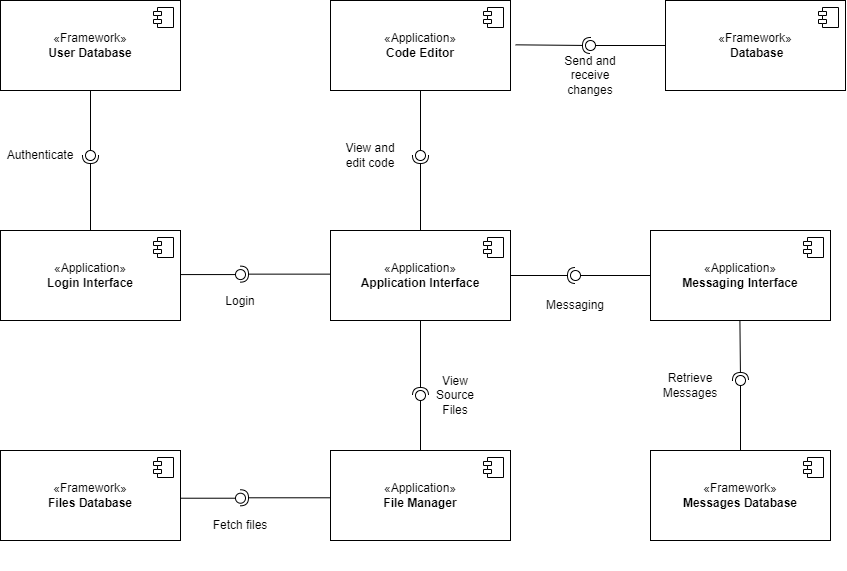

The diagram above was exported from draw.io. Its source (the exported page's mxGraphModel, read from the mxfile embedded in the PNG):
<mxGraphModel dx="2049" dy="1855" grid="1" gridSize="10" guides="1" tooltips="1" connect="1" arrows="1" fold="1" page="1" pageScale="1" pageWidth="827" pageHeight="1169" math="0" shadow="0">
  <root>
    <mxCell id="0" />
    <mxCell id="1" parent="0" />
    <mxCell id="OxIgU4EviGN8uyNSoFtY-1" value="«Application»&lt;br&gt;&lt;b&gt;Login Interface&lt;/b&gt;" style="html=1;dropTarget=0;whiteSpace=wrap;" parent="1" vertex="1">
      <mxGeometry x="-70" y="130" width="180" height="90" as="geometry" />
    </mxCell>
    <mxCell id="OxIgU4EviGN8uyNSoFtY-2" value="" style="shape=module;jettyWidth=8;jettyHeight=4;" parent="OxIgU4EviGN8uyNSoFtY-1" vertex="1">
      <mxGeometry x="1" width="20" height="20" relative="1" as="geometry">
        <mxPoint x="-27" y="7" as="offset" />
      </mxGeometry>
    </mxCell>
    <mxCell id="OxIgU4EviGN8uyNSoFtY-3" value="«Framework»&lt;br&gt;&lt;b&gt;User Database&lt;/b&gt;" style="html=1;dropTarget=0;whiteSpace=wrap;" parent="1" vertex="1">
      <mxGeometry x="-70" y="-100" width="180" height="90" as="geometry" />
    </mxCell>
    <mxCell id="OxIgU4EviGN8uyNSoFtY-4" value="" style="shape=module;jettyWidth=8;jettyHeight=4;" parent="OxIgU4EviGN8uyNSoFtY-3" vertex="1">
      <mxGeometry x="1" width="20" height="20" relative="1" as="geometry">
        <mxPoint x="-27" y="7" as="offset" />
      </mxGeometry>
    </mxCell>
    <mxCell id="OxIgU4EviGN8uyNSoFtY-5" value="«Framework»&lt;br&gt;&lt;b&gt;Files Database&lt;/b&gt;" style="html=1;dropTarget=0;whiteSpace=wrap;" parent="1" vertex="1">
      <mxGeometry x="-70" y="350" width="180" height="90" as="geometry" />
    </mxCell>
    <mxCell id="OxIgU4EviGN8uyNSoFtY-6" value="" style="shape=module;jettyWidth=8;jettyHeight=4;" parent="OxIgU4EviGN8uyNSoFtY-5" vertex="1">
      <mxGeometry x="1" width="20" height="20" relative="1" as="geometry">
        <mxPoint x="-27" y="7" as="offset" />
      </mxGeometry>
    </mxCell>
    <mxCell id="OxIgU4EviGN8uyNSoFtY-7" value="«Application»&lt;br&gt;&lt;b&gt;File Manager&lt;/b&gt;" style="html=1;dropTarget=0;whiteSpace=wrap;" parent="1" vertex="1">
      <mxGeometry x="260" y="350" width="180" height="90" as="geometry" />
    </mxCell>
    <mxCell id="OxIgU4EviGN8uyNSoFtY-8" value="" style="shape=module;jettyWidth=8;jettyHeight=4;" parent="OxIgU4EviGN8uyNSoFtY-7" vertex="1">
      <mxGeometry x="1" width="20" height="20" relative="1" as="geometry">
        <mxPoint x="-27" y="7" as="offset" />
      </mxGeometry>
    </mxCell>
    <mxCell id="OxIgU4EviGN8uyNSoFtY-9" value="«Application»&lt;br&gt;&lt;b&gt;Application Interface&lt;/b&gt;" style="html=1;dropTarget=0;whiteSpace=wrap;" parent="1" vertex="1">
      <mxGeometry x="260" y="130" width="180" height="90" as="geometry" />
    </mxCell>
    <mxCell id="OxIgU4EviGN8uyNSoFtY-10" value="" style="shape=module;jettyWidth=8;jettyHeight=4;" parent="OxIgU4EviGN8uyNSoFtY-9" vertex="1">
      <mxGeometry x="1" width="20" height="20" relative="1" as="geometry">
        <mxPoint x="-27" y="7" as="offset" />
      </mxGeometry>
    </mxCell>
    <mxCell id="OxIgU4EviGN8uyNSoFtY-11" value="" style="rounded=0;orthogonalLoop=1;jettySize=auto;html=1;endArrow=halfCircle;endFill=0;endSize=6;strokeWidth=1;sketch=0;" parent="1" source="OxIgU4EviGN8uyNSoFtY-1" target="OxIgU4EviGN8uyNSoFtY-13" edge="1">
      <mxGeometry relative="1" as="geometry">
        <mxPoint x="440" y="195" as="sourcePoint" />
      </mxGeometry>
    </mxCell>
    <mxCell id="OxIgU4EviGN8uyNSoFtY-12" value="" style="rounded=0;orthogonalLoop=1;jettySize=auto;html=1;endArrow=oval;endFill=0;sketch=0;sourcePerimeterSpacing=0;targetPerimeterSpacing=0;endSize=10;exitX=0.5;exitY=1;exitDx=0;exitDy=0;" parent="1" source="OxIgU4EviGN8uyNSoFtY-3" target="OxIgU4EviGN8uyNSoFtY-13" edge="1">
      <mxGeometry relative="1" as="geometry">
        <mxPoint x="400" y="195" as="sourcePoint" />
      </mxGeometry>
    </mxCell>
    <mxCell id="OxIgU4EviGN8uyNSoFtY-13" value="" style="ellipse;whiteSpace=wrap;html=1;align=center;aspect=fixed;fillColor=none;strokeColor=none;resizable=0;perimeter=centerPerimeter;rotatable=0;allowArrows=0;points=[];outlineConnect=1;" parent="1" vertex="1">
      <mxGeometry x="15" y="50" width="10" height="10" as="geometry" />
    </mxCell>
    <mxCell id="OxIgU4EviGN8uyNSoFtY-14" value="Authenticate" style="text;html=1;align=center;verticalAlign=middle;whiteSpace=wrap;rounded=0;" parent="1" vertex="1">
      <mxGeometry x="-60" y="40" width="60" height="30" as="geometry" />
    </mxCell>
    <mxCell id="OxIgU4EviGN8uyNSoFtY-17" value="" style="ellipse;whiteSpace=wrap;html=1;align=center;aspect=fixed;fillColor=none;strokeColor=none;resizable=0;perimeter=centerPerimeter;rotatable=0;allowArrows=0;points=[];outlineConnect=1;" parent="1" vertex="1">
      <mxGeometry x="425" y="190" width="10" height="10" as="geometry" />
    </mxCell>
    <mxCell id="OxIgU4EviGN8uyNSoFtY-21" value="" style="ellipse;whiteSpace=wrap;html=1;align=center;aspect=fixed;fillColor=none;strokeColor=none;resizable=0;perimeter=centerPerimeter;rotatable=0;allowArrows=0;points=[];outlineConnect=1;" parent="1" vertex="1">
      <mxGeometry x="335" y="190" width="10" height="10" as="geometry" />
    </mxCell>
    <mxCell id="OxIgU4EviGN8uyNSoFtY-23" value="" style="rounded=0;orthogonalLoop=1;jettySize=auto;html=1;endArrow=halfCircle;endFill=0;endSize=6;strokeWidth=1;sketch=0;exitX=0.5;exitY=1;exitDx=0;exitDy=0;" parent="1" source="OxIgU4EviGN8uyNSoFtY-9" target="OxIgU4EviGN8uyNSoFtY-25" edge="1">
      <mxGeometry relative="1" as="geometry">
        <mxPoint x="370" y="295" as="sourcePoint" />
      </mxGeometry>
    </mxCell>
    <mxCell id="OxIgU4EviGN8uyNSoFtY-24" value="" style="rounded=0;orthogonalLoop=1;jettySize=auto;html=1;endArrow=oval;endFill=0;sketch=0;sourcePerimeterSpacing=0;targetPerimeterSpacing=0;endSize=10;exitX=0.5;exitY=0;exitDx=0;exitDy=0;" parent="1" source="OxIgU4EviGN8uyNSoFtY-7" target="OxIgU4EviGN8uyNSoFtY-25" edge="1">
      <mxGeometry relative="1" as="geometry">
        <mxPoint x="330" y="295" as="sourcePoint" />
      </mxGeometry>
    </mxCell>
    <mxCell id="OxIgU4EviGN8uyNSoFtY-25" value="" style="ellipse;whiteSpace=wrap;html=1;align=center;aspect=fixed;fillColor=none;strokeColor=none;resizable=0;perimeter=centerPerimeter;rotatable=0;allowArrows=0;points=[];outlineConnect=1;" parent="1" vertex="1">
      <mxGeometry x="345" y="290" width="10" height="10" as="geometry" />
    </mxCell>
    <mxCell id="OxIgU4EviGN8uyNSoFtY-26" value="View Source Files" style="text;html=1;align=center;verticalAlign=middle;whiteSpace=wrap;rounded=0;" parent="1" vertex="1">
      <mxGeometry x="355" y="280" width="60" height="30" as="geometry" />
    </mxCell>
    <mxCell id="OxIgU4EviGN8uyNSoFtY-33" value="" style="rounded=0;orthogonalLoop=1;jettySize=auto;html=1;endArrow=halfCircle;endFill=0;endSize=6;strokeWidth=1;sketch=0;" parent="1" edge="1">
      <mxGeometry relative="1" as="geometry">
        <mxPoint x="260" y="397.29" as="sourcePoint" />
        <mxPoint x="170" y="397.29" as="targetPoint" />
        <Array as="points" />
      </mxGeometry>
    </mxCell>
    <mxCell id="OxIgU4EviGN8uyNSoFtY-34" value="" style="rounded=0;orthogonalLoop=1;jettySize=auto;html=1;endArrow=oval;endFill=0;sketch=0;sourcePerimeterSpacing=0;targetPerimeterSpacing=0;endSize=10;exitX=1;exitY=0.5;exitDx=0;exitDy=0;" parent="1" edge="1">
      <mxGeometry relative="1" as="geometry">
        <mxPoint x="110" y="397.71999999999997" as="sourcePoint" />
        <mxPoint x="170" y="397.71999999999997" as="targetPoint" />
      </mxGeometry>
    </mxCell>
    <mxCell id="OxIgU4EviGN8uyNSoFtY-35" value="«Application»&lt;br&gt;&lt;b&gt;Messaging Interface&lt;/b&gt;" style="html=1;dropTarget=0;whiteSpace=wrap;" parent="1" vertex="1">
      <mxGeometry x="580" y="130" width="180" height="90" as="geometry" />
    </mxCell>
    <mxCell id="OxIgU4EviGN8uyNSoFtY-36" value="" style="shape=module;jettyWidth=8;jettyHeight=4;" parent="OxIgU4EviGN8uyNSoFtY-35" vertex="1">
      <mxGeometry x="1" width="20" height="20" relative="1" as="geometry">
        <mxPoint x="-27" y="7" as="offset" />
      </mxGeometry>
    </mxCell>
    <mxCell id="OxIgU4EviGN8uyNSoFtY-37" value="Messaging" style="text;html=1;align=center;verticalAlign=middle;whiteSpace=wrap;rounded=0;" parent="1" vertex="1">
      <mxGeometry x="475" y="190" width="60" height="30" as="geometry" />
    </mxCell>
    <mxCell id="OxIgU4EviGN8uyNSoFtY-38" value="«Framework»&lt;br&gt;&lt;b&gt;Messages Database&lt;/b&gt;" style="html=1;dropTarget=0;whiteSpace=wrap;" parent="1" vertex="1">
      <mxGeometry x="580" y="350" width="180" height="90" as="geometry" />
    </mxCell>
    <mxCell id="OxIgU4EviGN8uyNSoFtY-39" value="" style="shape=module;jettyWidth=8;jettyHeight=4;" parent="OxIgU4EviGN8uyNSoFtY-38" vertex="1">
      <mxGeometry x="1" width="20" height="20" relative="1" as="geometry">
        <mxPoint x="-27" y="7" as="offset" />
      </mxGeometry>
    </mxCell>
    <mxCell id="OxIgU4EviGN8uyNSoFtY-40" value="" style="rounded=0;orthogonalLoop=1;jettySize=auto;html=1;endArrow=oval;endFill=0;sketch=0;sourcePerimeterSpacing=0;targetPerimeterSpacing=0;endSize=10;exitX=0.5;exitY=0;exitDx=0;exitDy=0;" parent="1" source="OxIgU4EviGN8uyNSoFtY-38" edge="1">
      <mxGeometry relative="1" as="geometry">
        <mxPoint x="1050" y="645" as="sourcePoint" />
        <mxPoint x="670" y="280" as="targetPoint" />
      </mxGeometry>
    </mxCell>
    <mxCell id="OxIgU4EviGN8uyNSoFtY-41" value="" style="ellipse;whiteSpace=wrap;html=1;align=center;aspect=fixed;fillColor=none;strokeColor=none;resizable=0;perimeter=centerPerimeter;rotatable=0;allowArrows=0;points=[];outlineConnect=1;" parent="1" vertex="1">
      <mxGeometry x="675" y="460" width="10" height="10" as="geometry" />
    </mxCell>
    <mxCell id="OxIgU4EviGN8uyNSoFtY-42" value="Retrieve Messages" style="text;html=1;align=center;verticalAlign=middle;whiteSpace=wrap;rounded=0;" parent="1" vertex="1">
      <mxGeometry x="590" y="270" width="60" height="30" as="geometry" />
    </mxCell>
    <mxCell id="OxIgU4EviGN8uyNSoFtY-43" value="" style="rounded=0;orthogonalLoop=1;jettySize=auto;html=1;endArrow=halfCircle;endFill=0;endSize=6;strokeWidth=1;sketch=0;" parent="1" edge="1">
      <mxGeometry relative="1" as="geometry">
        <mxPoint x="669.41" y="220" as="sourcePoint" />
        <mxPoint x="670" y="280" as="targetPoint" />
      </mxGeometry>
    </mxCell>
    <mxCell id="OxIgU4EviGN8uyNSoFtY-45" value="«Application»&lt;br&gt;&lt;b&gt;Code Editor&lt;/b&gt;" style="html=1;dropTarget=0;whiteSpace=wrap;" parent="1" vertex="1">
      <mxGeometry x="260" y="-100" width="180" height="90" as="geometry" />
    </mxCell>
    <mxCell id="OxIgU4EviGN8uyNSoFtY-46" value="" style="shape=module;jettyWidth=8;jettyHeight=4;" parent="OxIgU4EviGN8uyNSoFtY-45" vertex="1">
      <mxGeometry x="1" width="20" height="20" relative="1" as="geometry">
        <mxPoint x="-27" y="7" as="offset" />
      </mxGeometry>
    </mxCell>
    <mxCell id="OxIgU4EviGN8uyNSoFtY-47" value="" style="rounded=0;orthogonalLoop=1;jettySize=auto;html=1;endArrow=halfCircle;endFill=0;endSize=6;strokeWidth=1;sketch=0;" parent="1" target="OxIgU4EviGN8uyNSoFtY-49" edge="1">
      <mxGeometry relative="1" as="geometry">
        <mxPoint x="350" y="130" as="sourcePoint" />
      </mxGeometry>
    </mxCell>
    <mxCell id="OxIgU4EviGN8uyNSoFtY-48" value="" style="rounded=0;orthogonalLoop=1;jettySize=auto;html=1;endArrow=oval;endFill=0;sketch=0;sourcePerimeterSpacing=0;targetPerimeterSpacing=0;endSize=10;exitX=0.5;exitY=1;exitDx=0;exitDy=0;" parent="1" target="OxIgU4EviGN8uyNSoFtY-49" edge="1">
      <mxGeometry relative="1" as="geometry">
        <mxPoint x="350" y="-10" as="sourcePoint" />
      </mxGeometry>
    </mxCell>
    <mxCell id="OxIgU4EviGN8uyNSoFtY-49" value="" style="ellipse;whiteSpace=wrap;html=1;align=center;aspect=fixed;fillColor=none;strokeColor=none;resizable=0;perimeter=centerPerimeter;rotatable=0;allowArrows=0;points=[];outlineConnect=1;" parent="1" vertex="1">
      <mxGeometry x="345" y="50" width="10" height="10" as="geometry" />
    </mxCell>
    <mxCell id="OxIgU4EviGN8uyNSoFtY-50" value="View and edit code" style="text;html=1;align=center;verticalAlign=middle;whiteSpace=wrap;rounded=0;" parent="1" vertex="1">
      <mxGeometry x="270" y="40" width="60" height="30" as="geometry" />
    </mxCell>
    <mxCell id="OxIgU4EviGN8uyNSoFtY-51" value="" style="rounded=0;orthogonalLoop=1;jettySize=auto;html=1;endArrow=halfCircle;endFill=0;endSize=6;strokeWidth=1;sketch=0;" parent="1" target="OxIgU4EviGN8uyNSoFtY-53" edge="1">
      <mxGeometry relative="1" as="geometry">
        <mxPoint x="440" y="175" as="sourcePoint" />
      </mxGeometry>
    </mxCell>
    <mxCell id="OxIgU4EviGN8uyNSoFtY-52" value="" style="rounded=0;orthogonalLoop=1;jettySize=auto;html=1;endArrow=oval;endFill=0;sketch=0;sourcePerimeterSpacing=0;targetPerimeterSpacing=0;endSize=10;exitX=0;exitY=0.5;exitDx=0;exitDy=0;" parent="1" source="OxIgU4EviGN8uyNSoFtY-35" target="OxIgU4EviGN8uyNSoFtY-53" edge="1">
      <mxGeometry relative="1" as="geometry">
        <mxPoint x="570" y="175" as="sourcePoint" />
      </mxGeometry>
    </mxCell>
    <mxCell id="OxIgU4EviGN8uyNSoFtY-53" value="" style="ellipse;whiteSpace=wrap;html=1;align=center;aspect=fixed;fillColor=none;strokeColor=none;resizable=0;perimeter=centerPerimeter;rotatable=0;allowArrows=0;points=[];outlineConnect=1;" parent="1" vertex="1">
      <mxGeometry x="500" y="170" width="10" height="10" as="geometry" />
    </mxCell>
    <mxCell id="OxIgU4EviGN8uyNSoFtY-54" value="Fetch files" style="text;html=1;align=center;verticalAlign=middle;whiteSpace=wrap;rounded=0;" parent="1" vertex="1">
      <mxGeometry x="140" y="410.00000000000006" width="60" height="30" as="geometry" />
    </mxCell>
    <mxCell id="OxIgU4EviGN8uyNSoFtY-55" value="" style="rounded=0;orthogonalLoop=1;jettySize=auto;html=1;endArrow=halfCircle;endFill=0;endSize=6;strokeWidth=1;sketch=0;" parent="1" edge="1">
      <mxGeometry relative="1" as="geometry">
        <mxPoint x="260" y="173.64000000000001" as="sourcePoint" />
        <mxPoint x="170" y="173.64000000000001" as="targetPoint" />
        <Array as="points" />
      </mxGeometry>
    </mxCell>
    <mxCell id="OxIgU4EviGN8uyNSoFtY-56" value="" style="rounded=0;orthogonalLoop=1;jettySize=auto;html=1;endArrow=oval;endFill=0;sketch=0;sourcePerimeterSpacing=0;targetPerimeterSpacing=0;endSize=10;exitX=1;exitY=0.5;exitDx=0;exitDy=0;" parent="1" edge="1">
      <mxGeometry relative="1" as="geometry">
        <mxPoint x="110" y="174.06999999999996" as="sourcePoint" />
        <mxPoint x="170" y="174.06999999999996" as="targetPoint" />
      </mxGeometry>
    </mxCell>
    <mxCell id="OxIgU4EviGN8uyNSoFtY-57" value="Login" style="text;html=1;align=center;verticalAlign=middle;whiteSpace=wrap;rounded=0;" parent="1" vertex="1">
      <mxGeometry x="140" y="186.35000000000005" width="60" height="30" as="geometry" />
    </mxCell>
    <mxCell id="OxIgU4EviGN8uyNSoFtY-58" value="«Framework»&lt;br&gt;&lt;b&gt;&amp;nbsp;Database&lt;/b&gt;" style="html=1;dropTarget=0;whiteSpace=wrap;" parent="1" vertex="1">
      <mxGeometry x="595" y="-100" width="180" height="90" as="geometry" />
    </mxCell>
    <mxCell id="OxIgU4EviGN8uyNSoFtY-59" value="" style="shape=module;jettyWidth=8;jettyHeight=4;" parent="OxIgU4EviGN8uyNSoFtY-58" vertex="1">
      <mxGeometry x="1" width="20" height="20" relative="1" as="geometry">
        <mxPoint x="-27" y="7" as="offset" />
      </mxGeometry>
    </mxCell>
    <mxCell id="OxIgU4EviGN8uyNSoFtY-60" value="Send and receive changes" style="text;html=1;align=center;verticalAlign=middle;whiteSpace=wrap;rounded=0;" parent="1" vertex="1">
      <mxGeometry x="490" y="-40" width="60" height="30" as="geometry" />
    </mxCell>
    <mxCell id="OxIgU4EviGN8uyNSoFtY-61" value="" style="rounded=0;orthogonalLoop=1;jettySize=auto;html=1;endArrow=oval;endFill=0;sketch=0;sourcePerimeterSpacing=0;targetPerimeterSpacing=0;endSize=10;exitX=0;exitY=0.5;exitDx=0;exitDy=0;" parent="1" source="OxIgU4EviGN8uyNSoFtY-58" target="OxIgU4EviGN8uyNSoFtY-62" edge="1">
      <mxGeometry relative="1" as="geometry">
        <mxPoint x="585" y="-55" as="sourcePoint" />
      </mxGeometry>
    </mxCell>
    <mxCell id="OxIgU4EviGN8uyNSoFtY-62" value="" style="ellipse;whiteSpace=wrap;html=1;align=center;aspect=fixed;fillColor=none;strokeColor=none;resizable=0;perimeter=centerPerimeter;rotatable=0;allowArrows=0;points=[];outlineConnect=1;" parent="1" vertex="1">
      <mxGeometry x="515" y="-60" width="10" height="10" as="geometry" />
    </mxCell>
    <mxCell id="OxIgU4EviGN8uyNSoFtY-63" value="" style="rounded=0;orthogonalLoop=1;jettySize=auto;html=1;endArrow=halfCircle;endFill=0;endSize=6;strokeWidth=1;sketch=0;entryX=1.32;entryY=1.047;entryDx=0;entryDy=0;entryPerimeter=0;" parent="1" target="OxIgU4EviGN8uyNSoFtY-62" edge="1">
      <mxGeometry relative="1" as="geometry">
        <mxPoint x="445" y="-55.66999999999999" as="sourcePoint" />
        <mxPoint x="510" y="-55.66999999999999" as="targetPoint" />
      </mxGeometry>
    </mxCell>
  </root>
</mxGraphModel>